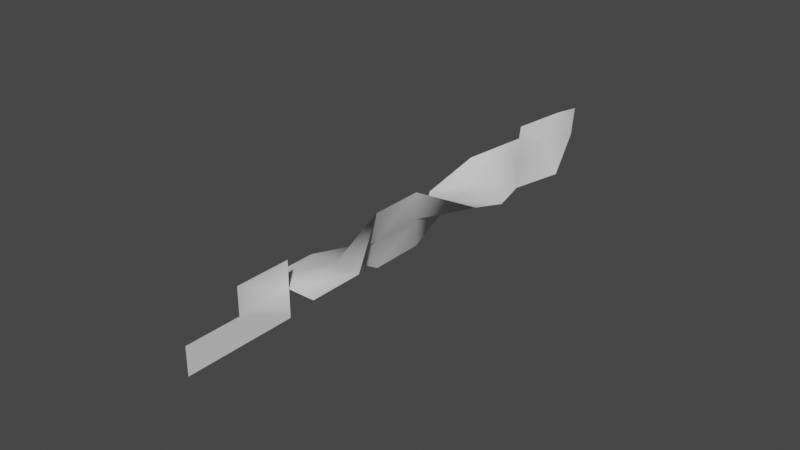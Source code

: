 # Source: test_1.0.blend  (saved by Blender 3.2.14; exported with 4.5.12 LTS)
import bpy
from mathutils import Matrix  # noqa: F401  (used for matrix-valued properties, if any)

bpy.ops.wm.read_factory_settings(use_empty=True)
scene = bpy.context.scene
scene.name = 'Scene'

# ---- collections
col_collection = bpy.data.collections.new('Collection'); scene.collection.children.link(col_collection)

# ---- world
world_world = bpy.data.worlds.new('World'); scene.world = world_world
world_world.use_nodes = True; world_world.node_tree.nodes.clear()
_N = world_world.node_tree.nodes; _L = world_world.node_tree.links
n0 = _N.new('ShaderNodeOutputWorld'); n0.name = 'World Output'; n0.location = (300, 300)
n1 = _N.new('ShaderNodeBackground'); n1.name = 'Background'; n1.location = (10, 300)
n1.inputs[0].default_value = (0.05088, 0.05088, 0.05088, 1.0)
_L.new(n1.outputs[0], n0.inputs[0])
n0.is_active_output = True
world_world.color = (0.05088, 0.05088, 0.05088)
world_world.use_sun_shadow = False
world_world.sun_shadow_jitter_overblur = 0.0

# ---- meshes
me_plane_001 = bpy.data.meshes.new('Plane.001')
me_plane_001.from_pydata([(-1.0, -1.0, 0.0), (1.0, -1.0, 0.0), (-1.0, 1.0, 0.0), (1.0, 1.0, 0.0), (0.0, 3.0, -1.0), (0.0, 3.0, 1.0), (0.0, 5.0, -1.0), (0.0, 5.0, 1.0), (-1.0, 7.0, 0.0), (1.0, 7.0, 0.0), (-0.7071, 9.0, 0.7071), (0.7071, 9.0, -0.7071), (0.0, 11.0, 1.0), (0.0, 11.0, -1.0), (0.0, -1.0, 0.0), (0.0, 1.0, 0.0), (0.0, 3.0, 0.0), (0.0, 5.0, 0.0), (0.0, 7.0, 0.0), (0.0, 9.0, 0.0), (0.0, 11.0, 0.0), (0.0, -3.0, 1.0), (0.0, -3.0, -1.0), (0.0, -1.0, 1.0), (0.0, -1.0, -1.0), (0.0, -3.0, 0.0), (0.0, -5.0, -1.0), (0.0, -5.0, 0.0), (0.0, -7.0, 0.0), (0.002916, 13.58, 1.236), (0.4504, 13.0, -1.0), (0.0, 13.0, 0.0), (0.0, 14.68, 0.0), (-0.2795, 15.32, 0.8395), (0.1882, 13.69, 0.6206), (-0.5967, 12.0, 1.0), (-0.3536, 10.0, 0.8536), (-0.1768, 10.5, 0.9268)], [(27, 28)], [(14, 1, 3, 15), (15, 3, 5, 16), (16, 5, 7, 17), (17, 7, 9, 18), (18, 9, 11, 19), (19, 11, 13), (37, 20, 12), (8, 18, 19, 10), (6, 17, 18, 8), (4, 16, 17, 6), (2, 15, 16, 4), (0, 14, 15, 2), (25, 22, 24, 14), (21, 25, 14, 23), (22, 25, 27, 26), (13, 30, 31), (32, 34, 31, 30), (29, 34, 32, 33), (12, 20, 31), (31, 34, 29, 35), (35, 12, 31), (20, 13, 31), (36, 20, 37), (19, 20, 36), (10, 19, 36), (20, 19, 13)])
me_plane_001.polygons.foreach_set('use_smooth', [True] * 26)
_uv = me_plane_001.uv_layers.new(name='UVMap')
_uv.uv.foreach_set('vector', [0.5, 0.0, 1.0, 0.0, 1.0, 1.0, 0.5, 1.0, 0.5, 1.0, 1.0, 1.0, 1.0, 1.0, 0.5, 1.0, 0.5, 1.0, 1.0, 1.0, 1.0, 1.0, 0.5, 1.0, 0.5, 1.0, 1.0, 1.0, 1.0, 1.0, 0.5, 1.0, 0.5, 1.0, 1.0, 1.0, 1.0, 1.0, 0.5, 1.0, 0.5, 1.0, 1.0, 1.0, 1.0, 1.0, 0.0, 1.0, 0.5, 1.0, 0.0, 1.0, 0.0, 1.0, 0.5, 1.0, 0.5, 1.0, 0.0, 1.0, 0.0, 1.0, 0.5, 1.0, 0.5, 1.0, 0.0, 1.0, 0.0, 1.0, 0.5, 1.0, 0.5, 1.0, 0.0, 1.0, 0.0, 1.0, 0.5, 1.0, 0.5, 1.0, 0.0, 1.0, 0.0, 0.0, 0.5, 0.0, 0.5, 1.0, 0.0, 1.0, 0.5, 0.0, 1.0, 0.0, 1.0, 1.0, 0.5, 1.0, 0.0, 0.0, 0.5, 0.0, 0.5, 1.0, 0.0, 1.0, 1.0, 0.0, 0.5, 0.0, 0.5, 0.0, 1.0, 0.0, 1.0, 1.0, 1.0, 1.0, 0.5, 1.0, 0.0, 1.0, 0.0, 1.0, 0.5, 1.0, 1.0, 1.0, 0.0, 1.0, 0.0, 1.0, 0.0, 1.0, 0.0, 1.0, 0.0, 1.0, 0.5, 1.0, 0.5, 1.0, 0.5, 1.0, 0.0, 1.0, 0.0, 1.0, 0.0, 1.0, 0.0, 1.0, 0.0, 1.0, 0.5, 1.0, 0.5, 1.0, 1.0, 1.0, 0.5, 1.0, 0.0, 1.0, 0.5, 1.0, 0.0, 1.0, 0.5, 1.0, 0.5, 1.0, 0.0, 1.0, 0.0, 1.0, 0.5, 1.0, 0.0, 1.0, 0.5, 1.0, 0.5, 1.0, 1.0, 1.0])
me_plane_001.update()

# ---- objects
ob_plane = bpy.data.objects.new('Plane', me_plane_001)

# ---- transforms, parenting, visibility, modifiers, constraints
ob_plane.location = (0.0, 0.0, 1.914)

# ---- collection membership
col_collection.objects.link(ob_plane)

# ---- scene / render settings (as saved in the file)
scene.frame_start = 1; scene.frame_end = 250; scene.frame_set(1)
scene.render.engine = 'BLENDER_EEVEE_NEXT'
scene.cycles.sampling_pattern = 'TABULATED_SOBOL'
scene.cycles.use_light_tree = False
scene.view_settings.view_transform = 'Filmic'
bpy.context.view_layer.update()

# ---- added for rendering (the .blend has no active camera and no usable light): camera, sun
cam_auto = bpy.data.cameras.new('AutoCamera')
cam_auto.lens = 50.0
cam_auto.sensor_width = 36.0
cam_auto.clip_end = 1000.0
ob_auto_camera = bpy.data.objects.new('AutoCamera', cam_auto)
scene.collection.objects.link(ob_auto_camera)
ob_auto_camera.location = (20.836, -20.8436, 18.701)
ob_auto_camera.rotation_euler = (1.09748, -7.21219e-08, 0.694738)
scene.camera = ob_auto_camera
light_auto_sun = bpy.data.lights.new('AutoSun', 'SUN')
light_auto_sun.energy = 3.0
light_auto_sun.angle = 0.0523599
ob_auto_sun = bpy.data.objects.new('AutoSun', light_auto_sun)
scene.collection.objects.link(ob_auto_sun)
ob_auto_sun.rotation_euler = (0.872665, 0.174533, 0.523599)
bpy.context.view_layer.update()
